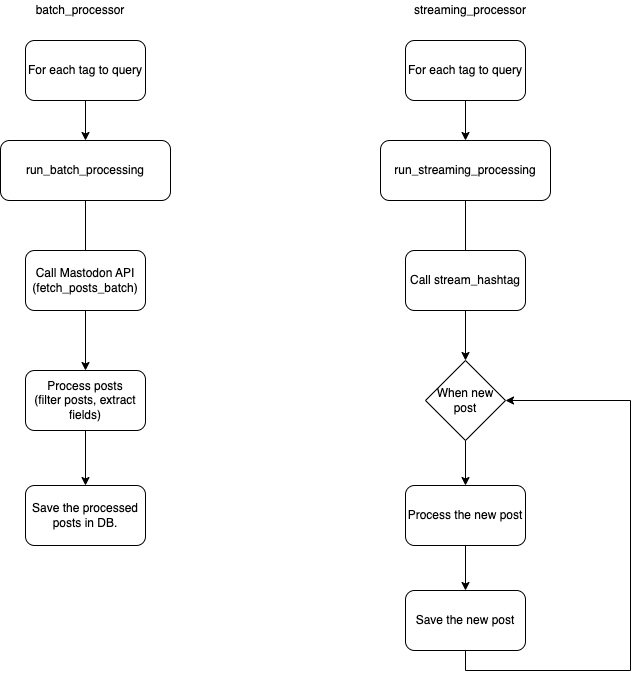

The diagram above was exported from draw.io. Its source (the exported page's mxGraphModel, read from the mxfile embedded in the PNG):
<mxGraphModel dx="2066" dy="1154" grid="1" gridSize="10" guides="1" tooltips="1" connect="1" arrows="1" fold="1" page="1" pageScale="1" pageWidth="827" pageHeight="1169" math="0" shadow="0">
  <root>
    <mxCell id="WIyWlLk6GJQsqaUBKTNV-0" />
    <mxCell id="WIyWlLk6GJQsqaUBKTNV-1" parent="WIyWlLk6GJQsqaUBKTNV-0" />
    <mxCell id="hhaOTnRs1ZKUPxiMl4En-1" style="edgeStyle=orthogonalEdgeStyle;rounded=0;orthogonalLoop=1;jettySize=auto;html=1;" edge="1" parent="WIyWlLk6GJQsqaUBKTNV-1" source="hhaOTnRs1ZKUPxiMl4En-0">
      <mxGeometry relative="1" as="geometry">
        <mxPoint x="225" y="300" as="targetPoint" />
      </mxGeometry>
    </mxCell>
    <mxCell id="hhaOTnRs1ZKUPxiMl4En-0" value="run_batch_processing" style="rounded=1;whiteSpace=wrap;html=1;" vertex="1" parent="WIyWlLk6GJQsqaUBKTNV-1">
      <mxGeometry x="140" y="180" width="170" height="60" as="geometry" />
    </mxCell>
    <mxCell id="hhaOTnRs1ZKUPxiMl4En-4" style="edgeStyle=orthogonalEdgeStyle;rounded=0;orthogonalLoop=1;jettySize=auto;html=1;exitX=0.5;exitY=1;exitDx=0;exitDy=0;entryX=0.5;entryY=0;entryDx=0;entryDy=0;" edge="1" parent="WIyWlLk6GJQsqaUBKTNV-1" source="hhaOTnRs1ZKUPxiMl4En-2" target="hhaOTnRs1ZKUPxiMl4En-3">
      <mxGeometry relative="1" as="geometry" />
    </mxCell>
    <mxCell id="hhaOTnRs1ZKUPxiMl4En-2" value="Call Mastodon API&lt;br&gt;(fetch_posts_batch)" style="rounded=1;whiteSpace=wrap;html=1;" vertex="1" parent="WIyWlLk6GJQsqaUBKTNV-1">
      <mxGeometry x="165" y="290" width="120" height="60" as="geometry" />
    </mxCell>
    <mxCell id="hhaOTnRs1ZKUPxiMl4En-6" style="edgeStyle=orthogonalEdgeStyle;rounded=0;orthogonalLoop=1;jettySize=auto;html=1;exitX=0.5;exitY=1;exitDx=0;exitDy=0;entryX=0.5;entryY=0;entryDx=0;entryDy=0;" edge="1" parent="WIyWlLk6GJQsqaUBKTNV-1" source="hhaOTnRs1ZKUPxiMl4En-3" target="hhaOTnRs1ZKUPxiMl4En-5">
      <mxGeometry relative="1" as="geometry" />
    </mxCell>
    <mxCell id="hhaOTnRs1ZKUPxiMl4En-3" value="Process posts&lt;br&gt;(filter posts, extract fields)" style="rounded=1;whiteSpace=wrap;html=1;" vertex="1" parent="WIyWlLk6GJQsqaUBKTNV-1">
      <mxGeometry x="165" y="410" width="120" height="60" as="geometry" />
    </mxCell>
    <mxCell id="hhaOTnRs1ZKUPxiMl4En-5" value="Save the processed posts in DB." style="rounded=1;whiteSpace=wrap;html=1;" vertex="1" parent="WIyWlLk6GJQsqaUBKTNV-1">
      <mxGeometry x="165" y="525" width="120" height="60" as="geometry" />
    </mxCell>
    <mxCell id="hhaOTnRs1ZKUPxiMl4En-8" style="edgeStyle=orthogonalEdgeStyle;rounded=0;orthogonalLoop=1;jettySize=auto;html=1;exitX=0.5;exitY=1;exitDx=0;exitDy=0;entryX=0.5;entryY=0;entryDx=0;entryDy=0;" edge="1" parent="WIyWlLk6GJQsqaUBKTNV-1" source="hhaOTnRs1ZKUPxiMl4En-7" target="hhaOTnRs1ZKUPxiMl4En-0">
      <mxGeometry relative="1" as="geometry" />
    </mxCell>
    <mxCell id="hhaOTnRs1ZKUPxiMl4En-7" value="For each tag to query" style="rounded=1;whiteSpace=wrap;html=1;" vertex="1" parent="WIyWlLk6GJQsqaUBKTNV-1">
      <mxGeometry x="165" y="80" width="120" height="60" as="geometry" />
    </mxCell>
    <mxCell id="hhaOTnRs1ZKUPxiMl4En-9" value="batch_processor" style="text;html=1;strokeColor=none;fillColor=none;align=center;verticalAlign=middle;whiteSpace=wrap;rounded=0;" vertex="1" parent="WIyWlLk6GJQsqaUBKTNV-1">
      <mxGeometry x="200" y="40" width="40" height="20" as="geometry" />
    </mxCell>
    <mxCell id="hhaOTnRs1ZKUPxiMl4En-10" value="streaming_processor" style="text;html=1;strokeColor=none;fillColor=none;align=center;verticalAlign=middle;whiteSpace=wrap;rounded=0;" vertex="1" parent="WIyWlLk6GJQsqaUBKTNV-1">
      <mxGeometry x="590" y="40" width="40" height="20" as="geometry" />
    </mxCell>
    <mxCell id="hhaOTnRs1ZKUPxiMl4En-11" style="edgeStyle=orthogonalEdgeStyle;rounded=0;orthogonalLoop=1;jettySize=auto;html=1;" edge="1" parent="WIyWlLk6GJQsqaUBKTNV-1" source="hhaOTnRs1ZKUPxiMl4En-12">
      <mxGeometry relative="1" as="geometry">
        <mxPoint x="605" y="300" as="targetPoint" />
      </mxGeometry>
    </mxCell>
    <mxCell id="hhaOTnRs1ZKUPxiMl4En-12" value="run_streaming_processing" style="rounded=1;whiteSpace=wrap;html=1;" vertex="1" parent="WIyWlLk6GJQsqaUBKTNV-1">
      <mxGeometry x="520" y="180" width="170" height="60" as="geometry" />
    </mxCell>
    <mxCell id="hhaOTnRs1ZKUPxiMl4En-13" style="edgeStyle=orthogonalEdgeStyle;rounded=0;orthogonalLoop=1;jettySize=auto;html=1;exitX=0.5;exitY=1;exitDx=0;exitDy=0;entryX=0.5;entryY=0;entryDx=0;entryDy=0;" edge="1" parent="WIyWlLk6GJQsqaUBKTNV-1" source="hhaOTnRs1ZKUPxiMl4En-14">
      <mxGeometry relative="1" as="geometry">
        <mxPoint x="605" y="400" as="targetPoint" />
      </mxGeometry>
    </mxCell>
    <mxCell id="hhaOTnRs1ZKUPxiMl4En-14" value="Call stream_hashtag" style="rounded=1;whiteSpace=wrap;html=1;" vertex="1" parent="WIyWlLk6GJQsqaUBKTNV-1">
      <mxGeometry x="545" y="290" width="120" height="60" as="geometry" />
    </mxCell>
    <mxCell id="hhaOTnRs1ZKUPxiMl4En-18" style="edgeStyle=orthogonalEdgeStyle;rounded=0;orthogonalLoop=1;jettySize=auto;html=1;exitX=0.5;exitY=1;exitDx=0;exitDy=0;entryX=0.5;entryY=0;entryDx=0;entryDy=0;" edge="1" parent="WIyWlLk6GJQsqaUBKTNV-1" source="hhaOTnRs1ZKUPxiMl4En-19" target="hhaOTnRs1ZKUPxiMl4En-12">
      <mxGeometry relative="1" as="geometry" />
    </mxCell>
    <mxCell id="hhaOTnRs1ZKUPxiMl4En-19" value="For each tag to query" style="rounded=1;whiteSpace=wrap;html=1;" vertex="1" parent="WIyWlLk6GJQsqaUBKTNV-1">
      <mxGeometry x="545" y="80" width="120" height="60" as="geometry" />
    </mxCell>
    <mxCell id="hhaOTnRs1ZKUPxiMl4En-23" style="edgeStyle=orthogonalEdgeStyle;rounded=0;orthogonalLoop=1;jettySize=auto;html=1;exitX=0.5;exitY=1;exitDx=0;exitDy=0;entryX=0.5;entryY=0;entryDx=0;entryDy=0;" edge="1" parent="WIyWlLk6GJQsqaUBKTNV-1" source="hhaOTnRs1ZKUPxiMl4En-20" target="hhaOTnRs1ZKUPxiMl4En-22">
      <mxGeometry relative="1" as="geometry" />
    </mxCell>
    <mxCell id="hhaOTnRs1ZKUPxiMl4En-20" value="When new post" style="rhombus;whiteSpace=wrap;html=1;" vertex="1" parent="WIyWlLk6GJQsqaUBKTNV-1">
      <mxGeometry x="565" y="400" width="80" height="80" as="geometry" />
    </mxCell>
    <mxCell id="hhaOTnRs1ZKUPxiMl4En-25" style="edgeStyle=orthogonalEdgeStyle;rounded=0;orthogonalLoop=1;jettySize=auto;html=1;exitX=0.5;exitY=1;exitDx=0;exitDy=0;entryX=0.5;entryY=0;entryDx=0;entryDy=0;" edge="1" parent="WIyWlLk6GJQsqaUBKTNV-1" source="hhaOTnRs1ZKUPxiMl4En-22" target="hhaOTnRs1ZKUPxiMl4En-24">
      <mxGeometry relative="1" as="geometry" />
    </mxCell>
    <mxCell id="hhaOTnRs1ZKUPxiMl4En-22" value="Process the new post" style="rounded=1;whiteSpace=wrap;html=1;" vertex="1" parent="WIyWlLk6GJQsqaUBKTNV-1">
      <mxGeometry x="545" y="525" width="120" height="60" as="geometry" />
    </mxCell>
    <mxCell id="hhaOTnRs1ZKUPxiMl4En-26" style="edgeStyle=orthogonalEdgeStyle;rounded=0;orthogonalLoop=1;jettySize=auto;html=1;exitX=0.5;exitY=1;exitDx=0;exitDy=0;entryX=1;entryY=0.5;entryDx=0;entryDy=0;" edge="1" parent="WIyWlLk6GJQsqaUBKTNV-1" source="hhaOTnRs1ZKUPxiMl4En-24" target="hhaOTnRs1ZKUPxiMl4En-20">
      <mxGeometry relative="1" as="geometry">
        <Array as="points">
          <mxPoint x="605" y="710" />
          <mxPoint x="770" y="710" />
          <mxPoint x="770" y="440" />
        </Array>
      </mxGeometry>
    </mxCell>
    <mxCell id="hhaOTnRs1ZKUPxiMl4En-24" value="Save the new post" style="rounded=1;whiteSpace=wrap;html=1;" vertex="1" parent="WIyWlLk6GJQsqaUBKTNV-1">
      <mxGeometry x="545" y="630" width="120" height="60" as="geometry" />
    </mxCell>
  </root>
</mxGraphModel>